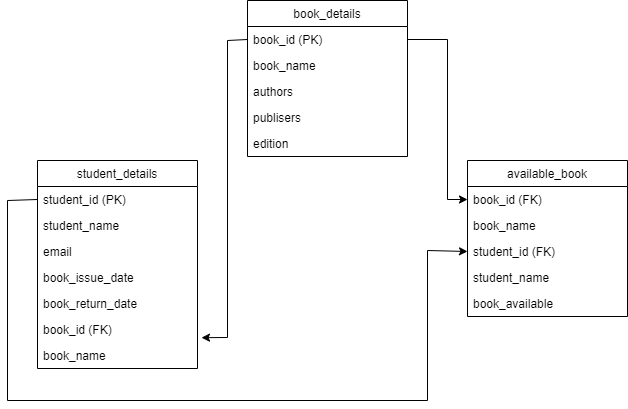

The diagram above was exported from draw.io. Its source (the exported page's mxGraphModel, read from the mxfile embedded in the PNG):
<mxGraphModel dx="1278" dy="588" grid="1" gridSize="10" guides="1" tooltips="1" connect="1" arrows="1" fold="1" page="1" pageScale="1" pageWidth="850" pageHeight="1100" math="0" shadow="0">
  <root>
    <mxCell id="0" />
    <mxCell id="1" parent="0" />
    <mxCell id="nFZJZLXt24e12Bb0n0mL-5" value="book_details" style="swimlane;fontStyle=0;childLayout=stackLayout;horizontal=1;startSize=26;fillColor=none;horizontalStack=0;resizeParent=1;resizeParentMax=0;resizeLast=0;collapsible=1;marginBottom=0;" vertex="1" parent="1">
      <mxGeometry x="340" y="80" width="160" height="156" as="geometry" />
    </mxCell>
    <mxCell id="nFZJZLXt24e12Bb0n0mL-6" value="book_id (PK)" style="text;strokeColor=none;fillColor=none;align=left;verticalAlign=top;spacingLeft=4;spacingRight=4;overflow=hidden;rotatable=0;points=[[0,0.5],[1,0.5]];portConstraint=eastwest;" vertex="1" parent="nFZJZLXt24e12Bb0n0mL-5">
      <mxGeometry y="26" width="160" height="26" as="geometry" />
    </mxCell>
    <mxCell id="nFZJZLXt24e12Bb0n0mL-7" value="book_name" style="text;strokeColor=none;fillColor=none;align=left;verticalAlign=top;spacingLeft=4;spacingRight=4;overflow=hidden;rotatable=0;points=[[0,0.5],[1,0.5]];portConstraint=eastwest;" vertex="1" parent="nFZJZLXt24e12Bb0n0mL-5">
      <mxGeometry y="52" width="160" height="26" as="geometry" />
    </mxCell>
    <mxCell id="nFZJZLXt24e12Bb0n0mL-8" value="authors&#10;&#10;&#10;&#10;&#10;&#10;" style="text;strokeColor=none;fillColor=none;align=left;verticalAlign=top;spacingLeft=4;spacingRight=4;overflow=hidden;rotatable=0;points=[[0,0.5],[1,0.5]];portConstraint=eastwest;" vertex="1" parent="nFZJZLXt24e12Bb0n0mL-5">
      <mxGeometry y="78" width="160" height="26" as="geometry" />
    </mxCell>
    <mxCell id="nFZJZLXt24e12Bb0n0mL-19" value="publisers" style="text;strokeColor=none;fillColor=none;align=left;verticalAlign=top;spacingLeft=4;spacingRight=4;overflow=hidden;rotatable=0;points=[[0,0.5],[1,0.5]];portConstraint=eastwest;" vertex="1" parent="nFZJZLXt24e12Bb0n0mL-5">
      <mxGeometry y="104" width="160" height="26" as="geometry" />
    </mxCell>
    <mxCell id="nFZJZLXt24e12Bb0n0mL-20" value="edition" style="text;strokeColor=none;fillColor=none;align=left;verticalAlign=top;spacingLeft=4;spacingRight=4;overflow=hidden;rotatable=0;points=[[0,0.5],[1,0.5]];portConstraint=eastwest;" vertex="1" parent="nFZJZLXt24e12Bb0n0mL-5">
      <mxGeometry y="130" width="160" height="26" as="geometry" />
    </mxCell>
    <mxCell id="nFZJZLXt24e12Bb0n0mL-11" value="available_book" style="swimlane;fontStyle=0;childLayout=stackLayout;horizontal=1;startSize=26;fillColor=none;horizontalStack=0;resizeParent=1;resizeParentMax=0;resizeLast=0;collapsible=1;marginBottom=0;" vertex="1" parent="1">
      <mxGeometry x="560" y="240" width="160" height="156" as="geometry" />
    </mxCell>
    <mxCell id="nFZJZLXt24e12Bb0n0mL-12" value="book_id (FK)" style="text;strokeColor=none;fillColor=none;align=left;verticalAlign=top;spacingLeft=4;spacingRight=4;overflow=hidden;rotatable=0;points=[[0,0.5],[1,0.5]];portConstraint=eastwest;" vertex="1" parent="nFZJZLXt24e12Bb0n0mL-11">
      <mxGeometry y="26" width="160" height="26" as="geometry" />
    </mxCell>
    <mxCell id="nFZJZLXt24e12Bb0n0mL-13" value="book_name" style="text;strokeColor=none;fillColor=none;align=left;verticalAlign=top;spacingLeft=4;spacingRight=4;overflow=hidden;rotatable=0;points=[[0,0.5],[1,0.5]];portConstraint=eastwest;" vertex="1" parent="nFZJZLXt24e12Bb0n0mL-11">
      <mxGeometry y="52" width="160" height="26" as="geometry" />
    </mxCell>
    <mxCell id="nFZJZLXt24e12Bb0n0mL-14" value="student_id (FK)" style="text;strokeColor=none;fillColor=none;align=left;verticalAlign=top;spacingLeft=4;spacingRight=4;overflow=hidden;rotatable=0;points=[[0,0.5],[1,0.5]];portConstraint=eastwest;" vertex="1" parent="nFZJZLXt24e12Bb0n0mL-11">
      <mxGeometry y="78" width="160" height="26" as="geometry" />
    </mxCell>
    <mxCell id="nFZJZLXt24e12Bb0n0mL-32" value="student_name" style="text;strokeColor=none;fillColor=none;align=left;verticalAlign=top;spacingLeft=4;spacingRight=4;overflow=hidden;rotatable=0;points=[[0,0.5],[1,0.5]];portConstraint=eastwest;" vertex="1" parent="nFZJZLXt24e12Bb0n0mL-11">
      <mxGeometry y="104" width="160" height="26" as="geometry" />
    </mxCell>
    <mxCell id="nFZJZLXt24e12Bb0n0mL-33" value="book_available" style="text;strokeColor=none;fillColor=none;align=left;verticalAlign=top;spacingLeft=4;spacingRight=4;overflow=hidden;rotatable=0;points=[[0,0.5],[1,0.5]];portConstraint=eastwest;" vertex="1" parent="nFZJZLXt24e12Bb0n0mL-11">
      <mxGeometry y="130" width="160" height="26" as="geometry" />
    </mxCell>
    <mxCell id="nFZJZLXt24e12Bb0n0mL-15" value="student_details" style="swimlane;fontStyle=0;childLayout=stackLayout;horizontal=1;startSize=26;fillColor=none;horizontalStack=0;resizeParent=1;resizeParentMax=0;resizeLast=0;collapsible=1;marginBottom=0;" vertex="1" parent="1">
      <mxGeometry x="130" y="240" width="160" height="208" as="geometry" />
    </mxCell>
    <mxCell id="nFZJZLXt24e12Bb0n0mL-16" value="student_id (PK)" style="text;strokeColor=none;fillColor=none;align=left;verticalAlign=top;spacingLeft=4;spacingRight=4;overflow=hidden;rotatable=0;points=[[0,0.5],[1,0.5]];portConstraint=eastwest;" vertex="1" parent="nFZJZLXt24e12Bb0n0mL-15">
      <mxGeometry y="26" width="160" height="26" as="geometry" />
    </mxCell>
    <mxCell id="nFZJZLXt24e12Bb0n0mL-17" value="student_name" style="text;strokeColor=none;fillColor=none;align=left;verticalAlign=top;spacingLeft=4;spacingRight=4;overflow=hidden;rotatable=0;points=[[0,0.5],[1,0.5]];portConstraint=eastwest;" vertex="1" parent="nFZJZLXt24e12Bb0n0mL-15">
      <mxGeometry y="52" width="160" height="26" as="geometry" />
    </mxCell>
    <mxCell id="nFZJZLXt24e12Bb0n0mL-18" value="email" style="text;strokeColor=none;fillColor=none;align=left;verticalAlign=top;spacingLeft=4;spacingRight=4;overflow=hidden;rotatable=0;points=[[0,0.5],[1,0.5]];portConstraint=eastwest;" vertex="1" parent="nFZJZLXt24e12Bb0n0mL-15">
      <mxGeometry y="78" width="160" height="26" as="geometry" />
    </mxCell>
    <mxCell id="nFZJZLXt24e12Bb0n0mL-27" value="book_issue_date" style="text;strokeColor=none;fillColor=none;align=left;verticalAlign=top;spacingLeft=4;spacingRight=4;overflow=hidden;rotatable=0;points=[[0,0.5],[1,0.5]];portConstraint=eastwest;" vertex="1" parent="nFZJZLXt24e12Bb0n0mL-15">
      <mxGeometry y="104" width="160" height="26" as="geometry" />
    </mxCell>
    <mxCell id="nFZJZLXt24e12Bb0n0mL-28" value="book_return_date" style="text;strokeColor=none;fillColor=none;align=left;verticalAlign=top;spacingLeft=4;spacingRight=4;overflow=hidden;rotatable=0;points=[[0,0.5],[1,0.5]];portConstraint=eastwest;" vertex="1" parent="nFZJZLXt24e12Bb0n0mL-15">
      <mxGeometry y="130" width="160" height="26" as="geometry" />
    </mxCell>
    <mxCell id="nFZJZLXt24e12Bb0n0mL-29" value="book_id (FK)" style="text;strokeColor=none;fillColor=none;align=left;verticalAlign=top;spacingLeft=4;spacingRight=4;overflow=hidden;rotatable=0;points=[[0,0.5],[1,0.5]];portConstraint=eastwest;" vertex="1" parent="nFZJZLXt24e12Bb0n0mL-15">
      <mxGeometry y="156" width="160" height="26" as="geometry" />
    </mxCell>
    <mxCell id="nFZJZLXt24e12Bb0n0mL-30" value="book_name" style="text;strokeColor=none;fillColor=none;align=left;verticalAlign=top;spacingLeft=4;spacingRight=4;overflow=hidden;rotatable=0;points=[[0,0.5],[1,0.5]];portConstraint=eastwest;" vertex="1" parent="nFZJZLXt24e12Bb0n0mL-15">
      <mxGeometry y="182" width="160" height="26" as="geometry" />
    </mxCell>
    <mxCell id="nFZJZLXt24e12Bb0n0mL-40" value="" style="endArrow=classic;html=1;rounded=0;exitX=0;exitY=0.5;exitDx=0;exitDy=0;entryX=1.025;entryY=0.815;entryDx=0;entryDy=0;entryPerimeter=0;" edge="1" parent="1" source="nFZJZLXt24e12Bb0n0mL-6" target="nFZJZLXt24e12Bb0n0mL-29">
      <mxGeometry width="50" height="50" relative="1" as="geometry">
        <mxPoint x="360" y="390" as="sourcePoint" />
        <mxPoint x="320" y="420" as="targetPoint" />
        <Array as="points">
          <mxPoint x="320" y="120" />
          <mxPoint x="320" y="417" />
        </Array>
      </mxGeometry>
    </mxCell>
    <mxCell id="nFZJZLXt24e12Bb0n0mL-41" value="" style="endArrow=classic;html=1;rounded=0;exitX=1;exitY=0.5;exitDx=0;exitDy=0;entryX=0;entryY=0.5;entryDx=0;entryDy=0;" edge="1" parent="1" source="nFZJZLXt24e12Bb0n0mL-6" target="nFZJZLXt24e12Bb0n0mL-12">
      <mxGeometry width="50" height="50" relative="1" as="geometry">
        <mxPoint x="560" y="120" as="sourcePoint" />
        <mxPoint x="514" y="418.19000000000005" as="targetPoint" />
        <Array as="points">
          <mxPoint x="540" y="119" />
          <mxPoint x="540" y="279" />
        </Array>
      </mxGeometry>
    </mxCell>
    <mxCell id="nFZJZLXt24e12Bb0n0mL-44" value="" style="endArrow=classic;html=1;rounded=0;exitX=0;exitY=0.5;exitDx=0;exitDy=0;entryX=0;entryY=0.5;entryDx=0;entryDy=0;" edge="1" parent="1" source="nFZJZLXt24e12Bb0n0mL-16" target="nFZJZLXt24e12Bb0n0mL-14">
      <mxGeometry width="50" height="50" relative="1" as="geometry">
        <mxPoint x="400" y="330" as="sourcePoint" />
        <mxPoint x="100" y="480" as="targetPoint" />
        <Array as="points">
          <mxPoint x="100" y="280" />
          <mxPoint x="100" y="480" />
          <mxPoint x="520" y="480" />
          <mxPoint x="520" y="330" />
        </Array>
      </mxGeometry>
    </mxCell>
  </root>
</mxGraphModel>